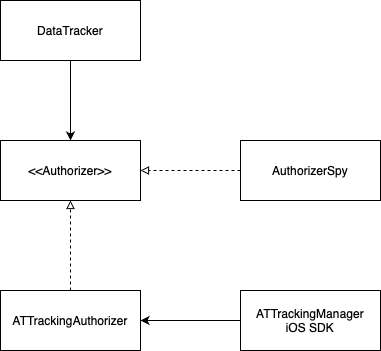

The diagram above was exported from draw.io. Its source (the exported page's mxGraphModel, read from the mxfile embedded in the PNG):
<mxGraphModel dx="1426" dy="1025" grid="1" gridSize="10" guides="1" tooltips="1" connect="1" arrows="1" fold="1" page="1" pageScale="1" pageWidth="827" pageHeight="1169" math="0" shadow="0">
  <root>
    <mxCell id="0" />
    <mxCell id="1" parent="0" />
    <mxCell id="W7D8ivRKS1oO-f19gaYw-1" value="DataTracker" style="rounded=0;whiteSpace=wrap;html=1;" vertex="1" parent="1">
      <mxGeometry x="270" y="310" width="140" height="60" as="geometry" />
    </mxCell>
    <mxCell id="W7D8ivRKS1oO-f19gaYw-2" value="&amp;lt;&amp;lt;Authorizer&amp;gt;&amp;gt;" style="rounded=0;whiteSpace=wrap;html=1;" vertex="1" parent="1">
      <mxGeometry x="270" y="450" width="140" height="60" as="geometry" />
    </mxCell>
    <mxCell id="W7D8ivRKS1oO-f19gaYw-3" value="ATTrackingAuthorizer" style="rounded=0;whiteSpace=wrap;html=1;" vertex="1" parent="1">
      <mxGeometry x="270" y="600" width="140" height="60" as="geometry" />
    </mxCell>
    <mxCell id="W7D8ivRKS1oO-f19gaYw-4" value="AuthorizerSpy" style="rounded=0;whiteSpace=wrap;html=1;" vertex="1" parent="1">
      <mxGeometry x="510" y="450" width="140" height="60" as="geometry" />
    </mxCell>
    <mxCell id="W7D8ivRKS1oO-f19gaYw-5" value="" style="endArrow=classic;html=1;rounded=0;entryX=0.5;entryY=0;entryDx=0;entryDy=0;exitX=0.5;exitY=1;exitDx=0;exitDy=0;" edge="1" parent="1" source="W7D8ivRKS1oO-f19gaYw-1" target="W7D8ivRKS1oO-f19gaYw-2">
      <mxGeometry width="50" height="50" relative="1" as="geometry">
        <mxPoint x="390" y="550" as="sourcePoint" />
        <mxPoint x="440" y="500" as="targetPoint" />
      </mxGeometry>
    </mxCell>
    <mxCell id="W7D8ivRKS1oO-f19gaYw-7" value="" style="endArrow=block;html=1;rounded=0;entryX=1;entryY=0.5;entryDx=0;entryDy=0;exitX=0;exitY=0.5;exitDx=0;exitDy=0;dashed=1;endFill=0;" edge="1" parent="1" source="W7D8ivRKS1oO-f19gaYw-4" target="W7D8ivRKS1oO-f19gaYw-2">
      <mxGeometry width="50" height="50" relative="1" as="geometry">
        <mxPoint x="350" y="380" as="sourcePoint" />
        <mxPoint x="350" y="460" as="targetPoint" />
      </mxGeometry>
    </mxCell>
    <mxCell id="W7D8ivRKS1oO-f19gaYw-9" value="" style="endArrow=block;html=1;rounded=0;entryX=0.5;entryY=1;entryDx=0;entryDy=0;exitX=0.5;exitY=0;exitDx=0;exitDy=0;dashed=1;endFill=0;" edge="1" parent="1" source="W7D8ivRKS1oO-f19gaYw-3" target="W7D8ivRKS1oO-f19gaYw-2">
      <mxGeometry width="50" height="50" relative="1" as="geometry">
        <mxPoint x="520" y="490" as="sourcePoint" />
        <mxPoint x="420" y="490" as="targetPoint" />
      </mxGeometry>
    </mxCell>
    <mxCell id="W7D8ivRKS1oO-f19gaYw-10" value="" style="endArrow=classic;html=1;rounded=0;entryX=1;entryY=0.5;entryDx=0;entryDy=0;exitX=0;exitY=0.5;exitDx=0;exitDy=0;" edge="1" parent="1" source="W7D8ivRKS1oO-f19gaYw-11" target="W7D8ivRKS1oO-f19gaYw-3">
      <mxGeometry width="50" height="50" relative="1" as="geometry">
        <mxPoint x="500" y="630" as="sourcePoint" />
        <mxPoint x="350" y="460" as="targetPoint" />
      </mxGeometry>
    </mxCell>
    <mxCell id="W7D8ivRKS1oO-f19gaYw-11" value="ATTrackingManager&lt;br&gt;iOS SDK" style="rounded=0;whiteSpace=wrap;html=1;" vertex="1" parent="1">
      <mxGeometry x="510" y="600" width="140" height="60" as="geometry" />
    </mxCell>
  </root>
</mxGraphModel>